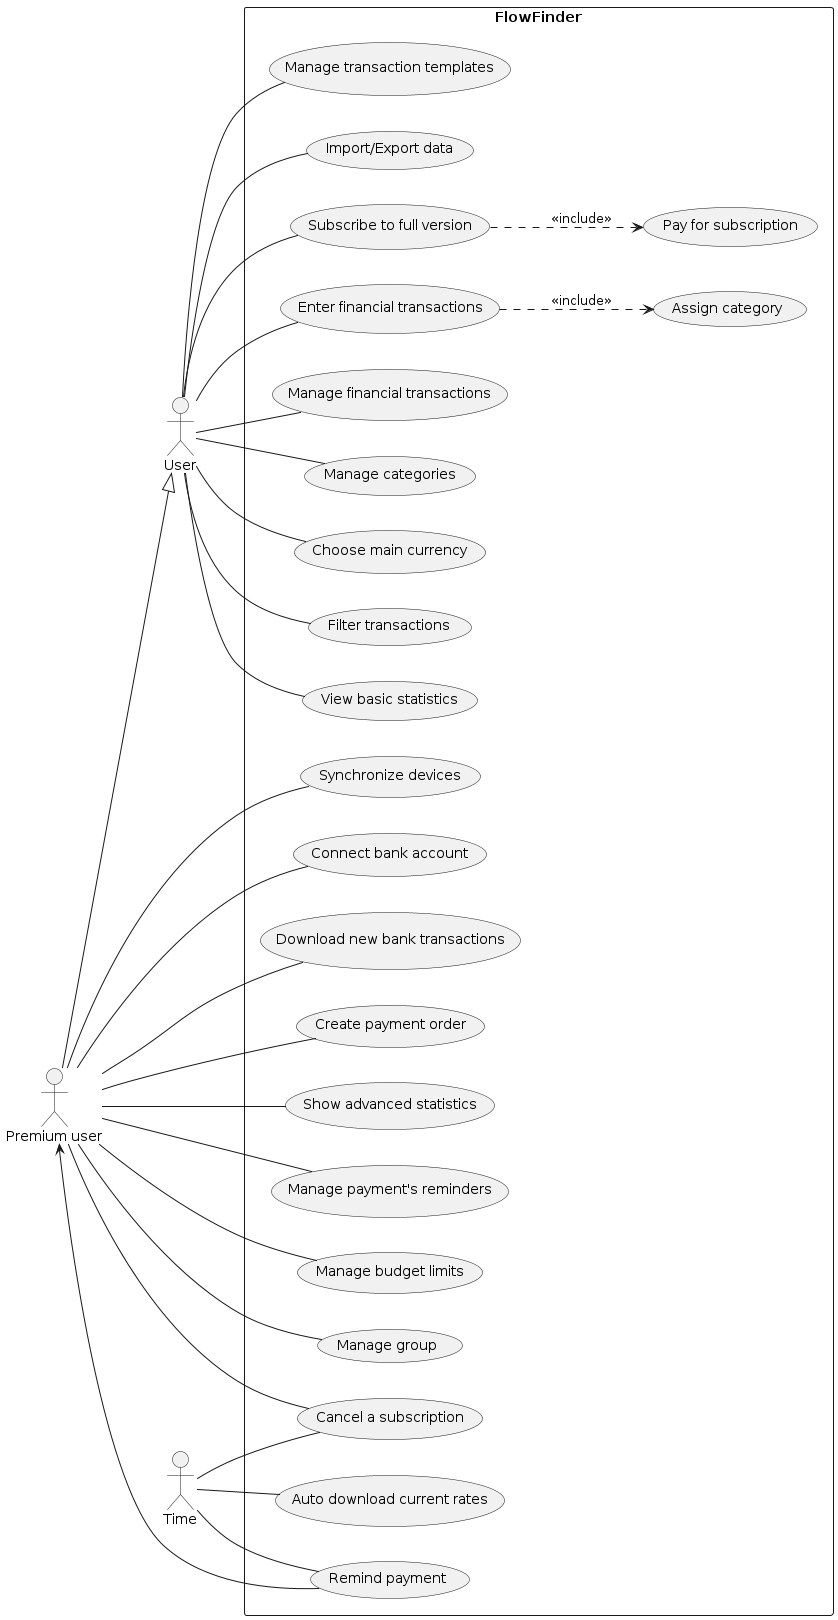

The diagram above was rendered by PlantUML. Its source (embedded in the PNG):
@startuml FlowFinder


' Actors:
actor "User" as user
actor "Premium user" as premiumUser 
actor "Time" as time


premiumUser --|> user


left to right direction

' System boundary:
rectangle "FlowFinder" as FlowFinder {
    usecase "Enter financial transactions" as enterFinancialTransactions
    usecase "Manage financial transactions" as manageFinancialTransactions
    usecase "Assign category" as assignCategory
    usecase "Manage categories" as manageCategories
    usecase "Choose main currency" as chooseMainCurrency
    usecase "Filter transactions" as filterTransactions
    usecase "View basic statistics" as basicStats
    usecase "Manage transaction templates" as templates
    usecase "Import/Export data" as impExp
    usecase "Subscribe to full version" as subscribe
    usecase "Synchronize devices" as sync
    usecase "Connect bank account" as linkBank
    usecase "Download new bank transactions" as fetchBankTx
    usecase "Create payment order" as enterPaymentOrder
    usecase "Show advanced statistics" as showAdvancedStatistics
    usecase "Cancel a subscription" as cancelSubscription
    usecase "Manage payment's reminders" as manageReminders
    usecase "Remind payment" as remindPayment
    usecase "Manage budget limits" as budgetLimits
    usecase "Auto download current rates" as autoFX
    usecase "Manage group" as manageGroup
    usecase "Pay for subscription" as payForSubscription
}
' Associations between actors and use cases:
user -- enterFinancialTransactions
user -- manageFinancialTransactions
user -- manageCategories
user -- chooseMainCurrency
user -- filterTransactions
user -- basicStats
user -- templates
user -- impExp
user -- subscribe

premiumUser -- sync
premiumUser -- linkBank
premiumUser -- fetchBankTx
premiumUser -- enterPaymentOrder
premiumUser -- budgetLimits
premiumUser -- showAdvancedStatistics
premiumUser -- cancelSubscription
premiumUser -- manageGroup
premiumUser -- manageReminders
remindPayment --> premiumUser

time -- cancelSubscription
time -- remindPayment
time -- autoFX


enterFinancialTransactions ..> assignCategory : <<include>>
subscribe ..> payForSubscription : <<include>>


@enduml